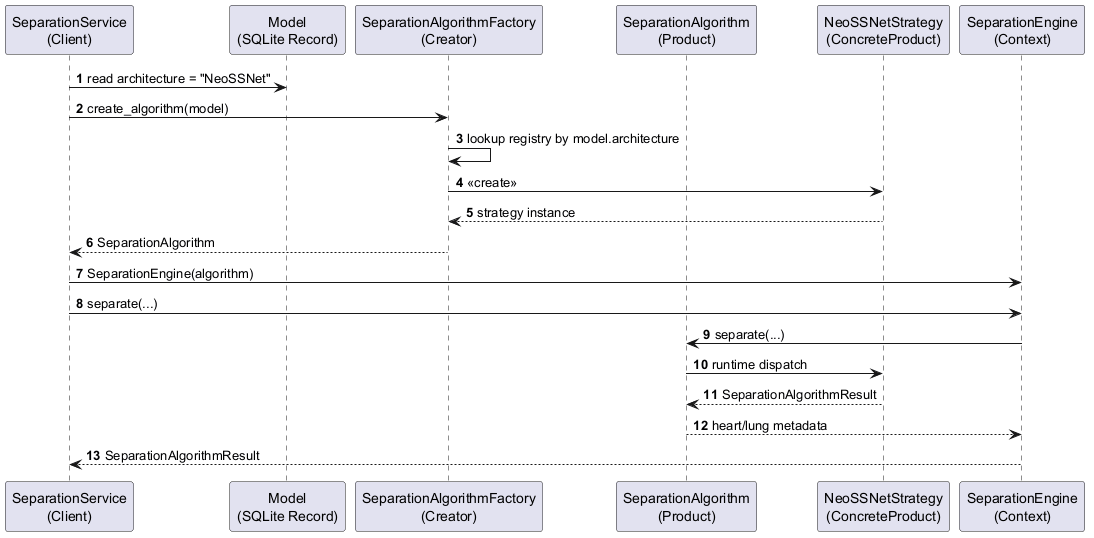

The diagram above was rendered by PlantUML. Its source (embedded in the PNG):
@startuml
' Factory Method Pattern sequence diagram for algorithm selection.
' Suggested LaTeX placement: normal page.

skinparam shadowing false
autonumber

participant "SeparationService\n(Client)" as Service
participant "Model\n(SQLite Record)" as Model
participant "SeparationAlgorithmFactory\n(Creator)" as Factory
participant "SeparationAlgorithm\n(Product)" as Product
participant "NeoSSNetStrategy\n(ConcreteProduct)" as NeoSSNet
participant "SeparationEngine\n(Context)" as Engine

Service -> Model : read architecture = "NeoSSNet"
Service -> Factory : create_algorithm(model)
Factory -> Factory : lookup registry by model.architecture
Factory -> NeoSSNet : <<create>>
NeoSSNet --> Factory : strategy instance
Factory --> Service : SeparationAlgorithm
Service -> Engine : SeparationEngine(algorithm)
Service -> Engine : separate(...)
Engine -> Product : separate(...)
Product -> NeoSSNet : runtime dispatch
NeoSSNet --> Product : SeparationAlgorithmResult
Product --> Engine : heart/lung metadata
Engine --> Service : SeparationAlgorithmResult

@enduml